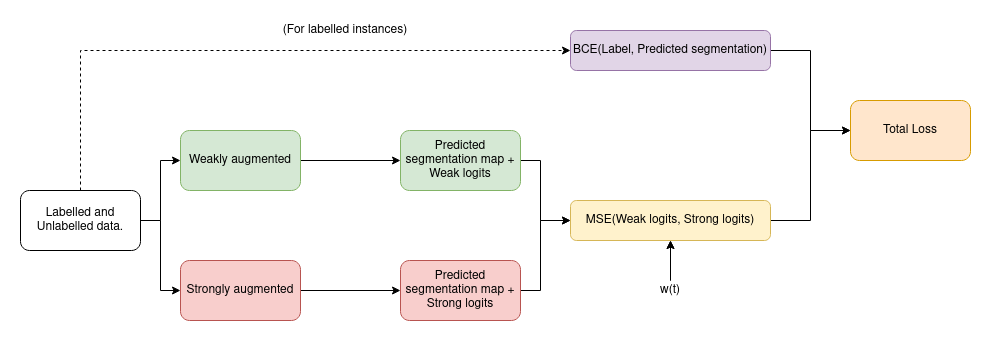

The diagram above was exported from draw.io. Its source (the exported page's mxGraphModel, read from the mxfile embedded in the PNG):
<mxGraphModel dx="1209" dy="653" grid="1" gridSize="10" guides="1" tooltips="1" connect="1" arrows="1" fold="1" page="1" pageScale="1" pageWidth="850" pageHeight="1100" math="0" shadow="0">
  <root>
    <mxCell id="0" />
    <mxCell id="1" parent="0" />
    <mxCell id="ZFxHO7FiY1s5FEDV51LH-11" style="edgeStyle=orthogonalEdgeStyle;rounded=0;orthogonalLoop=1;jettySize=auto;html=1;exitX=1;exitY=0.5;exitDx=0;exitDy=0;entryX=0;entryY=0.5;entryDx=0;entryDy=0;" edge="1" parent="1" source="ZFxHO7FiY1s5FEDV51LH-1" target="ZFxHO7FiY1s5FEDV51LH-3">
      <mxGeometry relative="1" as="geometry" />
    </mxCell>
    <mxCell id="ZFxHO7FiY1s5FEDV51LH-12" style="edgeStyle=orthogonalEdgeStyle;rounded=0;orthogonalLoop=1;jettySize=auto;html=1;exitX=1;exitY=0.5;exitDx=0;exitDy=0;entryX=0;entryY=0.5;entryDx=0;entryDy=0;" edge="1" parent="1" source="ZFxHO7FiY1s5FEDV51LH-1" target="ZFxHO7FiY1s5FEDV51LH-4">
      <mxGeometry relative="1" as="geometry" />
    </mxCell>
    <mxCell id="ZFxHO7FiY1s5FEDV51LH-17" style="edgeStyle=orthogonalEdgeStyle;rounded=0;orthogonalLoop=1;jettySize=auto;html=1;exitX=0.5;exitY=0;exitDx=0;exitDy=0;entryX=0;entryY=0.5;entryDx=0;entryDy=0;dashed=1;" edge="1" parent="1" source="ZFxHO7FiY1s5FEDV51LH-1" target="ZFxHO7FiY1s5FEDV51LH-10">
      <mxGeometry relative="1" as="geometry" />
    </mxCell>
    <mxCell id="ZFxHO7FiY1s5FEDV51LH-1" value="Labelled and Unlabelled data." style="rounded=1;whiteSpace=wrap;html=1;" vertex="1" parent="1">
      <mxGeometry x="180" y="240" width="120" height="60" as="geometry" />
    </mxCell>
    <mxCell id="ZFxHO7FiY1s5FEDV51LH-13" style="edgeStyle=orthogonalEdgeStyle;rounded=0;orthogonalLoop=1;jettySize=auto;html=1;exitX=1;exitY=0.5;exitDx=0;exitDy=0;entryX=0;entryY=0.5;entryDx=0;entryDy=0;" edge="1" parent="1" source="ZFxHO7FiY1s5FEDV51LH-3" target="ZFxHO7FiY1s5FEDV51LH-5">
      <mxGeometry relative="1" as="geometry" />
    </mxCell>
    <mxCell id="ZFxHO7FiY1s5FEDV51LH-3" value="Weakly augmented" style="rounded=1;whiteSpace=wrap;html=1;fillColor=#d5e8d4;strokeColor=#82b366;" vertex="1" parent="1">
      <mxGeometry x="340" y="180" width="120" height="60" as="geometry" />
    </mxCell>
    <mxCell id="ZFxHO7FiY1s5FEDV51LH-14" style="edgeStyle=orthogonalEdgeStyle;rounded=0;orthogonalLoop=1;jettySize=auto;html=1;exitX=1;exitY=0.5;exitDx=0;exitDy=0;entryX=0;entryY=0.5;entryDx=0;entryDy=0;" edge="1" parent="1" source="ZFxHO7FiY1s5FEDV51LH-4" target="ZFxHO7FiY1s5FEDV51LH-6">
      <mxGeometry relative="1" as="geometry" />
    </mxCell>
    <mxCell id="ZFxHO7FiY1s5FEDV51LH-4" value="Strongly augmented" style="rounded=1;whiteSpace=wrap;html=1;fillColor=#f8cecc;strokeColor=#b85450;" vertex="1" parent="1">
      <mxGeometry x="340" y="310" width="120" height="60" as="geometry" />
    </mxCell>
    <mxCell id="ZFxHO7FiY1s5FEDV51LH-15" style="edgeStyle=orthogonalEdgeStyle;rounded=0;orthogonalLoop=1;jettySize=auto;html=1;exitX=1;exitY=0.5;exitDx=0;exitDy=0;entryX=0;entryY=0.5;entryDx=0;entryDy=0;" edge="1" parent="1" source="ZFxHO7FiY1s5FEDV51LH-5" target="ZFxHO7FiY1s5FEDV51LH-7">
      <mxGeometry relative="1" as="geometry">
        <Array as="points">
          <mxPoint x="700" y="210" />
          <mxPoint x="700" y="270" />
        </Array>
      </mxGeometry>
    </mxCell>
    <mxCell id="ZFxHO7FiY1s5FEDV51LH-5" value="Predicted segmentation map + Weak logits" style="rounded=1;whiteSpace=wrap;html=1;fillColor=#d5e8d4;strokeColor=#82b366;" vertex="1" parent="1">
      <mxGeometry x="560" y="180" width="120" height="60" as="geometry" />
    </mxCell>
    <mxCell id="ZFxHO7FiY1s5FEDV51LH-16" style="edgeStyle=orthogonalEdgeStyle;rounded=0;orthogonalLoop=1;jettySize=auto;html=1;exitX=1;exitY=0.5;exitDx=0;exitDy=0;entryX=0;entryY=0.5;entryDx=0;entryDy=0;" edge="1" parent="1" source="ZFxHO7FiY1s5FEDV51LH-6" target="ZFxHO7FiY1s5FEDV51LH-7">
      <mxGeometry relative="1" as="geometry">
        <Array as="points">
          <mxPoint x="700" y="340" />
          <mxPoint x="700" y="270" />
        </Array>
      </mxGeometry>
    </mxCell>
    <mxCell id="ZFxHO7FiY1s5FEDV51LH-6" value="Predicted segmentation map + Strong logits" style="rounded=1;whiteSpace=wrap;html=1;fillColor=#f8cecc;strokeColor=#b85450;" vertex="1" parent="1">
      <mxGeometry x="560" y="310" width="120" height="60" as="geometry" />
    </mxCell>
    <mxCell id="ZFxHO7FiY1s5FEDV51LH-26" style="edgeStyle=orthogonalEdgeStyle;rounded=0;orthogonalLoop=1;jettySize=auto;html=1;exitX=1;exitY=0.5;exitDx=0;exitDy=0;entryX=0;entryY=0.5;entryDx=0;entryDy=0;" edge="1" parent="1" source="ZFxHO7FiY1s5FEDV51LH-7" target="ZFxHO7FiY1s5FEDV51LH-24">
      <mxGeometry relative="1" as="geometry" />
    </mxCell>
    <mxCell id="ZFxHO7FiY1s5FEDV51LH-7" value="MSE(Weak logits, Strong logits)" style="rounded=1;whiteSpace=wrap;html=1;fillColor=#fff2cc;strokeColor=#d6b656;" vertex="1" parent="1">
      <mxGeometry x="730" y="250" width="200" height="40" as="geometry" />
    </mxCell>
    <mxCell id="ZFxHO7FiY1s5FEDV51LH-25" style="edgeStyle=orthogonalEdgeStyle;rounded=0;orthogonalLoop=1;jettySize=auto;html=1;exitX=1;exitY=0.5;exitDx=0;exitDy=0;entryX=0;entryY=0.5;entryDx=0;entryDy=0;" edge="1" parent="1" source="ZFxHO7FiY1s5FEDV51LH-10" target="ZFxHO7FiY1s5FEDV51LH-24">
      <mxGeometry relative="1" as="geometry" />
    </mxCell>
    <mxCell id="ZFxHO7FiY1s5FEDV51LH-10" value="BCE(Label, Predicted segmentation)" style="rounded=1;whiteSpace=wrap;html=1;fillColor=#e1d5e7;strokeColor=#9673a6;" vertex="1" parent="1">
      <mxGeometry x="730" y="80" width="200" height="40" as="geometry" />
    </mxCell>
    <mxCell id="ZFxHO7FiY1s5FEDV51LH-18" value="(For labelled instances)" style="text;html=1;strokeColor=none;fillColor=none;align=center;verticalAlign=middle;whiteSpace=wrap;rounded=0;" vertex="1" parent="1">
      <mxGeometry x="430" y="70" width="150" height="20" as="geometry" />
    </mxCell>
    <mxCell id="ZFxHO7FiY1s5FEDV51LH-21" style="edgeStyle=orthogonalEdgeStyle;rounded=0;orthogonalLoop=1;jettySize=auto;html=1;exitX=0.5;exitY=0;exitDx=0;exitDy=0;entryX=0.5;entryY=1;entryDx=0;entryDy=0;dashed=1;" edge="1" parent="1" source="ZFxHO7FiY1s5FEDV51LH-20" target="ZFxHO7FiY1s5FEDV51LH-7">
      <mxGeometry relative="1" as="geometry" />
    </mxCell>
    <mxCell id="ZFxHO7FiY1s5FEDV51LH-22" value="" style="edgeStyle=orthogonalEdgeStyle;rounded=0;orthogonalLoop=1;jettySize=auto;html=1;" edge="1" parent="1" source="ZFxHO7FiY1s5FEDV51LH-20" target="ZFxHO7FiY1s5FEDV51LH-7">
      <mxGeometry relative="1" as="geometry" />
    </mxCell>
    <mxCell id="ZFxHO7FiY1s5FEDV51LH-20" value="w(t)" style="text;html=1;strokeColor=none;fillColor=none;align=center;verticalAlign=middle;whiteSpace=wrap;rounded=0;" vertex="1" parent="1">
      <mxGeometry x="810" y="330" width="40" height="20" as="geometry" />
    </mxCell>
    <mxCell id="ZFxHO7FiY1s5FEDV51LH-24" value="Total Loss" style="rounded=1;whiteSpace=wrap;html=1;fillColor=#ffe6cc;strokeColor=#d79b00;" vertex="1" parent="1">
      <mxGeometry x="1010" y="150" width="120" height="60" as="geometry" />
    </mxCell>
  </root>
</mxGraphModel>